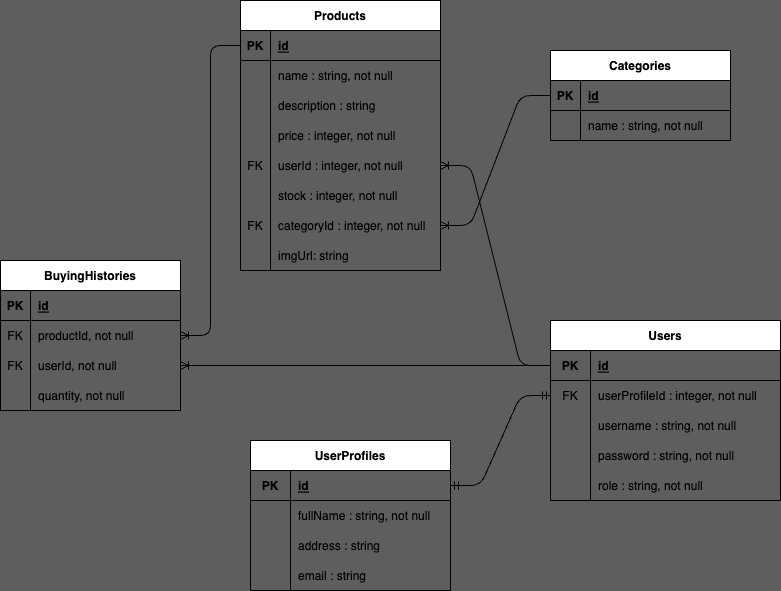

The diagram above was exported from draw.io. Its source (the exported page's mxGraphModel, read from the mxfile embedded in the PNG):
<mxGraphModel dx="945" dy="872" grid="1" gridSize="10" guides="1" tooltips="1" connect="1" arrows="1" fold="1" page="1" pageScale="1" pageWidth="850" pageHeight="1100" background="#5E5E5E" math="0" shadow="0">
  <root>
    <mxCell id="0" />
    <mxCell id="1" parent="0" />
    <mxCell id="2" value="Products" style="shape=table;startSize=30;container=1;collapsible=1;childLayout=tableLayout;fixedRows=1;rowLines=0;fontStyle=1;align=center;resizeLast=1;" parent="1" vertex="1">
      <mxGeometry x="260" y="70" width="200" height="270" as="geometry" />
    </mxCell>
    <mxCell id="3" value="" style="shape=tableRow;horizontal=0;startSize=0;swimlaneHead=0;swimlaneBody=0;fillColor=none;collapsible=0;dropTarget=0;points=[[0,0.5],[1,0.5]];portConstraint=eastwest;top=0;left=0;right=0;bottom=1;" parent="2" vertex="1">
      <mxGeometry y="30" width="200" height="30" as="geometry" />
    </mxCell>
    <mxCell id="4" value="PK" style="shape=partialRectangle;connectable=0;fillColor=none;top=0;left=0;bottom=0;right=0;fontStyle=1;overflow=hidden;" parent="3" vertex="1">
      <mxGeometry width="30" height="30" as="geometry">
        <mxRectangle width="30" height="30" as="alternateBounds" />
      </mxGeometry>
    </mxCell>
    <mxCell id="5" value="id" style="shape=partialRectangle;connectable=0;fillColor=none;top=0;left=0;bottom=0;right=0;align=left;spacingLeft=6;fontStyle=5;overflow=hidden;" parent="3" vertex="1">
      <mxGeometry x="30" width="170" height="30" as="geometry">
        <mxRectangle width="170" height="30" as="alternateBounds" />
      </mxGeometry>
    </mxCell>
    <mxCell id="6" value="" style="shape=tableRow;horizontal=0;startSize=0;swimlaneHead=0;swimlaneBody=0;fillColor=none;collapsible=0;dropTarget=0;points=[[0,0.5],[1,0.5]];portConstraint=eastwest;top=0;left=0;right=0;bottom=0;" parent="2" vertex="1">
      <mxGeometry y="60" width="200" height="30" as="geometry" />
    </mxCell>
    <mxCell id="7" value="" style="shape=partialRectangle;connectable=0;fillColor=none;top=0;left=0;bottom=0;right=0;editable=1;overflow=hidden;" parent="6" vertex="1">
      <mxGeometry width="30" height="30" as="geometry">
        <mxRectangle width="30" height="30" as="alternateBounds" />
      </mxGeometry>
    </mxCell>
    <mxCell id="8" value="name : string, not null" style="shape=partialRectangle;connectable=0;fillColor=none;top=0;left=0;bottom=0;right=0;align=left;spacingLeft=6;overflow=hidden;" parent="6" vertex="1">
      <mxGeometry x="30" width="170" height="30" as="geometry">
        <mxRectangle width="170" height="30" as="alternateBounds" />
      </mxGeometry>
    </mxCell>
    <mxCell id="9" value="" style="shape=tableRow;horizontal=0;startSize=0;swimlaneHead=0;swimlaneBody=0;fillColor=none;collapsible=0;dropTarget=0;points=[[0,0.5],[1,0.5]];portConstraint=eastwest;top=0;left=0;right=0;bottom=0;" parent="2" vertex="1">
      <mxGeometry y="90" width="200" height="30" as="geometry" />
    </mxCell>
    <mxCell id="10" value="" style="shape=partialRectangle;connectable=0;fillColor=none;top=0;left=0;bottom=0;right=0;editable=1;overflow=hidden;" parent="9" vertex="1">
      <mxGeometry width="30" height="30" as="geometry">
        <mxRectangle width="30" height="30" as="alternateBounds" />
      </mxGeometry>
    </mxCell>
    <mxCell id="11" value="description : string" style="shape=partialRectangle;connectable=0;fillColor=none;top=0;left=0;bottom=0;right=0;align=left;spacingLeft=6;overflow=hidden;" parent="9" vertex="1">
      <mxGeometry x="30" width="170" height="30" as="geometry">
        <mxRectangle width="170" height="30" as="alternateBounds" />
      </mxGeometry>
    </mxCell>
    <mxCell id="12" value="" style="shape=tableRow;horizontal=0;startSize=0;swimlaneHead=0;swimlaneBody=0;fillColor=none;collapsible=0;dropTarget=0;points=[[0,0.5],[1,0.5]];portConstraint=eastwest;top=0;left=0;right=0;bottom=0;" parent="2" vertex="1">
      <mxGeometry y="120" width="200" height="30" as="geometry" />
    </mxCell>
    <mxCell id="13" value="" style="shape=partialRectangle;connectable=0;fillColor=none;top=0;left=0;bottom=0;right=0;editable=1;overflow=hidden;" parent="12" vertex="1">
      <mxGeometry width="30" height="30" as="geometry">
        <mxRectangle width="30" height="30" as="alternateBounds" />
      </mxGeometry>
    </mxCell>
    <mxCell id="14" value="price : integer, not null" style="shape=partialRectangle;connectable=0;fillColor=none;top=0;left=0;bottom=0;right=0;align=left;spacingLeft=6;overflow=hidden;" parent="12" vertex="1">
      <mxGeometry x="30" width="170" height="30" as="geometry">
        <mxRectangle width="170" height="30" as="alternateBounds" />
      </mxGeometry>
    </mxCell>
    <mxCell id="31" value="" style="shape=tableRow;horizontal=0;startSize=0;swimlaneHead=0;swimlaneBody=0;fillColor=none;collapsible=0;dropTarget=0;points=[[0,0.5],[1,0.5]];portConstraint=eastwest;top=0;left=0;right=0;bottom=0;" parent="2" vertex="1">
      <mxGeometry y="150" width="200" height="30" as="geometry" />
    </mxCell>
    <mxCell id="32" value="FK" style="shape=partialRectangle;connectable=0;fillColor=none;top=0;left=0;bottom=0;right=0;editable=1;overflow=hidden;" parent="31" vertex="1">
      <mxGeometry width="30" height="30" as="geometry">
        <mxRectangle width="30" height="30" as="alternateBounds" />
      </mxGeometry>
    </mxCell>
    <mxCell id="33" value="userId : integer, not null" style="shape=partialRectangle;connectable=0;fillColor=none;top=0;left=0;bottom=0;right=0;align=left;spacingLeft=6;overflow=hidden;" parent="31" vertex="1">
      <mxGeometry x="30" width="170" height="30" as="geometry">
        <mxRectangle width="170" height="30" as="alternateBounds" />
      </mxGeometry>
    </mxCell>
    <mxCell id="40" value="" style="shape=tableRow;horizontal=0;startSize=0;swimlaneHead=0;swimlaneBody=0;fillColor=none;collapsible=0;dropTarget=0;points=[[0,0.5],[1,0.5]];portConstraint=eastwest;top=0;left=0;right=0;bottom=0;" parent="2" vertex="1">
      <mxGeometry y="180" width="200" height="30" as="geometry" />
    </mxCell>
    <mxCell id="41" value="" style="shape=partialRectangle;connectable=0;fillColor=none;top=0;left=0;bottom=0;right=0;editable=1;overflow=hidden;" parent="40" vertex="1">
      <mxGeometry width="30" height="30" as="geometry">
        <mxRectangle width="30" height="30" as="alternateBounds" />
      </mxGeometry>
    </mxCell>
    <mxCell id="42" value="stock : integer, not null" style="shape=partialRectangle;connectable=0;fillColor=none;top=0;left=0;bottom=0;right=0;align=left;spacingLeft=6;overflow=hidden;" parent="40" vertex="1">
      <mxGeometry x="30" width="170" height="30" as="geometry">
        <mxRectangle width="170" height="30" as="alternateBounds" />
      </mxGeometry>
    </mxCell>
    <mxCell id="121" value="" style="shape=tableRow;horizontal=0;startSize=0;swimlaneHead=0;swimlaneBody=0;fillColor=none;collapsible=0;dropTarget=0;points=[[0,0.5],[1,0.5]];portConstraint=eastwest;top=0;left=0;right=0;bottom=0;" parent="2" vertex="1">
      <mxGeometry y="210" width="200" height="30" as="geometry" />
    </mxCell>
    <mxCell id="122" value="FK" style="shape=partialRectangle;connectable=0;fillColor=none;top=0;left=0;bottom=0;right=0;editable=1;overflow=hidden;" parent="121" vertex="1">
      <mxGeometry width="30" height="30" as="geometry">
        <mxRectangle width="30" height="30" as="alternateBounds" />
      </mxGeometry>
    </mxCell>
    <mxCell id="123" value="categoryId : integer, not null" style="shape=partialRectangle;connectable=0;fillColor=none;top=0;left=0;bottom=0;right=0;align=left;spacingLeft=6;overflow=hidden;" parent="121" vertex="1">
      <mxGeometry x="30" width="170" height="30" as="geometry">
        <mxRectangle width="170" height="30" as="alternateBounds" />
      </mxGeometry>
    </mxCell>
    <mxCell id="187" value="" style="shape=tableRow;horizontal=0;startSize=0;swimlaneHead=0;swimlaneBody=0;fillColor=none;collapsible=0;dropTarget=0;points=[[0,0.5],[1,0.5]];portConstraint=eastwest;top=0;left=0;right=0;bottom=0;" parent="2" vertex="1">
      <mxGeometry y="240" width="200" height="30" as="geometry" />
    </mxCell>
    <mxCell id="188" value="" style="shape=partialRectangle;connectable=0;fillColor=none;top=0;left=0;bottom=0;right=0;editable=1;overflow=hidden;" parent="187" vertex="1">
      <mxGeometry width="30" height="30" as="geometry">
        <mxRectangle width="30" height="30" as="alternateBounds" />
      </mxGeometry>
    </mxCell>
    <mxCell id="189" value="imgUrl: string" style="shape=partialRectangle;connectable=0;fillColor=none;top=0;left=0;bottom=0;right=0;align=left;spacingLeft=6;overflow=hidden;" parent="187" vertex="1">
      <mxGeometry x="30" width="170" height="30" as="geometry">
        <mxRectangle width="170" height="30" as="alternateBounds" />
      </mxGeometry>
    </mxCell>
    <mxCell id="15" value="Categories" style="shape=table;startSize=30;container=1;collapsible=1;childLayout=tableLayout;fixedRows=1;rowLines=0;fontStyle=1;align=center;resizeLast=1;" parent="1" vertex="1">
      <mxGeometry x="570" y="120" width="180" height="90" as="geometry" />
    </mxCell>
    <mxCell id="16" value="" style="shape=tableRow;horizontal=0;startSize=0;swimlaneHead=0;swimlaneBody=0;fillColor=none;collapsible=0;dropTarget=0;points=[[0,0.5],[1,0.5]];portConstraint=eastwest;top=0;left=0;right=0;bottom=1;" parent="15" vertex="1">
      <mxGeometry y="30" width="180" height="30" as="geometry" />
    </mxCell>
    <mxCell id="17" value="PK" style="shape=partialRectangle;connectable=0;fillColor=none;top=0;left=0;bottom=0;right=0;fontStyle=1;overflow=hidden;" parent="16" vertex="1">
      <mxGeometry width="30" height="30" as="geometry">
        <mxRectangle width="30" height="30" as="alternateBounds" />
      </mxGeometry>
    </mxCell>
    <mxCell id="18" value="id" style="shape=partialRectangle;connectable=0;fillColor=none;top=0;left=0;bottom=0;right=0;align=left;spacingLeft=6;fontStyle=5;overflow=hidden;" parent="16" vertex="1">
      <mxGeometry x="30" width="150" height="30" as="geometry">
        <mxRectangle width="150" height="30" as="alternateBounds" />
      </mxGeometry>
    </mxCell>
    <mxCell id="19" value="" style="shape=tableRow;horizontal=0;startSize=0;swimlaneHead=0;swimlaneBody=0;fillColor=none;collapsible=0;dropTarget=0;points=[[0,0.5],[1,0.5]];portConstraint=eastwest;top=0;left=0;right=0;bottom=0;" parent="15" vertex="1">
      <mxGeometry y="60" width="180" height="30" as="geometry" />
    </mxCell>
    <mxCell id="20" value="" style="shape=partialRectangle;connectable=0;fillColor=none;top=0;left=0;bottom=0;right=0;editable=1;overflow=hidden;" parent="19" vertex="1">
      <mxGeometry width="30" height="30" as="geometry">
        <mxRectangle width="30" height="30" as="alternateBounds" />
      </mxGeometry>
    </mxCell>
    <mxCell id="21" value="name : string, not null" style="shape=partialRectangle;connectable=0;fillColor=none;top=0;left=0;bottom=0;right=0;align=left;spacingLeft=6;overflow=hidden;" parent="19" vertex="1">
      <mxGeometry x="30" width="150" height="30" as="geometry">
        <mxRectangle width="150" height="30" as="alternateBounds" />
      </mxGeometry>
    </mxCell>
    <mxCell id="43" value="Users" style="shape=table;startSize=30;container=1;collapsible=1;childLayout=tableLayout;fixedRows=1;rowLines=0;fontStyle=1;align=center;resizeLast=1;" parent="1" vertex="1">
      <mxGeometry x="570" y="390" width="230" height="180" as="geometry" />
    </mxCell>
    <mxCell id="44" value="" style="shape=tableRow;horizontal=0;startSize=0;swimlaneHead=0;swimlaneBody=0;fillColor=none;collapsible=0;dropTarget=0;points=[[0,0.5],[1,0.5]];portConstraint=eastwest;top=0;left=0;right=0;bottom=1;" parent="43" vertex="1">
      <mxGeometry y="30" width="230" height="30" as="geometry" />
    </mxCell>
    <mxCell id="45" value="PK" style="shape=partialRectangle;connectable=0;fillColor=none;top=0;left=0;bottom=0;right=0;fontStyle=1;overflow=hidden;" parent="44" vertex="1">
      <mxGeometry width="40" height="30" as="geometry">
        <mxRectangle width="40" height="30" as="alternateBounds" />
      </mxGeometry>
    </mxCell>
    <mxCell id="46" value="id" style="shape=partialRectangle;connectable=0;fillColor=none;top=0;left=0;bottom=0;right=0;align=left;spacingLeft=6;fontStyle=5;overflow=hidden;" parent="44" vertex="1">
      <mxGeometry x="40" width="190" height="30" as="geometry">
        <mxRectangle width="190" height="30" as="alternateBounds" />
      </mxGeometry>
    </mxCell>
    <mxCell id="50" value="" style="shape=tableRow;horizontal=0;startSize=0;swimlaneHead=0;swimlaneBody=0;fillColor=none;collapsible=0;dropTarget=0;points=[[0,0.5],[1,0.5]];portConstraint=eastwest;top=0;left=0;right=0;bottom=0;" parent="43" vertex="1">
      <mxGeometry y="60" width="230" height="30" as="geometry" />
    </mxCell>
    <mxCell id="51" value="FK" style="shape=partialRectangle;connectable=0;fillColor=none;top=0;left=0;bottom=0;right=0;editable=1;overflow=hidden;" parent="50" vertex="1">
      <mxGeometry width="40" height="30" as="geometry">
        <mxRectangle width="40" height="30" as="alternateBounds" />
      </mxGeometry>
    </mxCell>
    <mxCell id="52" value="userProfileId : integer, not null" style="shape=partialRectangle;connectable=0;fillColor=none;top=0;left=0;bottom=0;right=0;align=left;spacingLeft=6;overflow=hidden;" parent="50" vertex="1">
      <mxGeometry x="40" width="190" height="30" as="geometry">
        <mxRectangle width="190" height="30" as="alternateBounds" />
      </mxGeometry>
    </mxCell>
    <mxCell id="169" value="" style="shape=tableRow;horizontal=0;startSize=0;swimlaneHead=0;swimlaneBody=0;fillColor=none;collapsible=0;dropTarget=0;points=[[0,0.5],[1,0.5]];portConstraint=eastwest;top=0;left=0;right=0;bottom=0;" parent="43" vertex="1">
      <mxGeometry y="90" width="230" height="30" as="geometry" />
    </mxCell>
    <mxCell id="170" value="" style="shape=partialRectangle;connectable=0;fillColor=none;top=0;left=0;bottom=0;right=0;editable=1;overflow=hidden;" parent="169" vertex="1">
      <mxGeometry width="40" height="30" as="geometry">
        <mxRectangle width="40" height="30" as="alternateBounds" />
      </mxGeometry>
    </mxCell>
    <mxCell id="171" value="username : string, not null" style="shape=partialRectangle;connectable=0;fillColor=none;top=0;left=0;bottom=0;right=0;align=left;spacingLeft=6;overflow=hidden;" parent="169" vertex="1">
      <mxGeometry x="40" width="190" height="30" as="geometry">
        <mxRectangle width="190" height="30" as="alternateBounds" />
      </mxGeometry>
    </mxCell>
    <mxCell id="172" value="" style="shape=tableRow;horizontal=0;startSize=0;swimlaneHead=0;swimlaneBody=0;fillColor=none;collapsible=0;dropTarget=0;points=[[0,0.5],[1,0.5]];portConstraint=eastwest;top=0;left=0;right=0;bottom=0;" parent="43" vertex="1">
      <mxGeometry y="120" width="230" height="30" as="geometry" />
    </mxCell>
    <mxCell id="173" value="" style="shape=partialRectangle;connectable=0;fillColor=none;top=0;left=0;bottom=0;right=0;editable=1;overflow=hidden;" parent="172" vertex="1">
      <mxGeometry width="40" height="30" as="geometry">
        <mxRectangle width="40" height="30" as="alternateBounds" />
      </mxGeometry>
    </mxCell>
    <mxCell id="174" value="password : string, not null" style="shape=partialRectangle;connectable=0;fillColor=none;top=0;left=0;bottom=0;right=0;align=left;spacingLeft=6;overflow=hidden;" parent="172" vertex="1">
      <mxGeometry x="40" width="190" height="30" as="geometry">
        <mxRectangle width="190" height="30" as="alternateBounds" />
      </mxGeometry>
    </mxCell>
    <mxCell id="175" value="" style="shape=tableRow;horizontal=0;startSize=0;swimlaneHead=0;swimlaneBody=0;fillColor=none;collapsible=0;dropTarget=0;points=[[0,0.5],[1,0.5]];portConstraint=eastwest;top=0;left=0;right=0;bottom=0;" parent="43" vertex="1">
      <mxGeometry y="150" width="230" height="30" as="geometry" />
    </mxCell>
    <mxCell id="176" value="" style="shape=partialRectangle;connectable=0;fillColor=none;top=0;left=0;bottom=0;right=0;editable=1;overflow=hidden;" parent="175" vertex="1">
      <mxGeometry width="40" height="30" as="geometry">
        <mxRectangle width="40" height="30" as="alternateBounds" />
      </mxGeometry>
    </mxCell>
    <mxCell id="177" value="role : string, not null" style="shape=partialRectangle;connectable=0;fillColor=none;top=0;left=0;bottom=0;right=0;align=left;spacingLeft=6;overflow=hidden;" parent="175" vertex="1">
      <mxGeometry x="40" width="190" height="30" as="geometry">
        <mxRectangle width="190" height="30" as="alternateBounds" />
      </mxGeometry>
    </mxCell>
    <mxCell id="81" value="BuyingHistories" style="shape=table;startSize=30;container=1;collapsible=1;childLayout=tableLayout;fixedRows=1;rowLines=0;fontStyle=1;align=center;resizeLast=1;" parent="1" vertex="1">
      <mxGeometry x="20" y="330" width="180" height="150" as="geometry" />
    </mxCell>
    <mxCell id="82" value="" style="shape=tableRow;horizontal=0;startSize=0;swimlaneHead=0;swimlaneBody=0;fillColor=none;collapsible=0;dropTarget=0;points=[[0,0.5],[1,0.5]];portConstraint=eastwest;top=0;left=0;right=0;bottom=1;" parent="81" vertex="1">
      <mxGeometry y="30" width="180" height="30" as="geometry" />
    </mxCell>
    <mxCell id="83" value="PK" style="shape=partialRectangle;connectable=0;fillColor=none;top=0;left=0;bottom=0;right=0;fontStyle=1;overflow=hidden;" parent="82" vertex="1">
      <mxGeometry width="30" height="30" as="geometry">
        <mxRectangle width="30" height="30" as="alternateBounds" />
      </mxGeometry>
    </mxCell>
    <mxCell id="84" value="id" style="shape=partialRectangle;connectable=0;fillColor=none;top=0;left=0;bottom=0;right=0;align=left;spacingLeft=6;fontStyle=5;overflow=hidden;" parent="82" vertex="1">
      <mxGeometry x="30" width="150" height="30" as="geometry">
        <mxRectangle width="150" height="30" as="alternateBounds" />
      </mxGeometry>
    </mxCell>
    <mxCell id="85" value="" style="shape=tableRow;horizontal=0;startSize=0;swimlaneHead=0;swimlaneBody=0;fillColor=none;collapsible=0;dropTarget=0;points=[[0,0.5],[1,0.5]];portConstraint=eastwest;top=0;left=0;right=0;bottom=0;" parent="81" vertex="1">
      <mxGeometry y="60" width="180" height="30" as="geometry" />
    </mxCell>
    <mxCell id="86" value="FK" style="shape=partialRectangle;connectable=0;fillColor=none;top=0;left=0;bottom=0;right=0;editable=1;overflow=hidden;" parent="85" vertex="1">
      <mxGeometry width="30" height="30" as="geometry">
        <mxRectangle width="30" height="30" as="alternateBounds" />
      </mxGeometry>
    </mxCell>
    <mxCell id="87" value="productId, not null" style="shape=partialRectangle;connectable=0;fillColor=none;top=0;left=0;bottom=0;right=0;align=left;spacingLeft=6;overflow=hidden;" parent="85" vertex="1">
      <mxGeometry x="30" width="150" height="30" as="geometry">
        <mxRectangle width="150" height="30" as="alternateBounds" />
      </mxGeometry>
    </mxCell>
    <mxCell id="94" value="" style="shape=tableRow;horizontal=0;startSize=0;swimlaneHead=0;swimlaneBody=0;fillColor=none;collapsible=0;dropTarget=0;points=[[0,0.5],[1,0.5]];portConstraint=eastwest;top=0;left=0;right=0;bottom=0;" parent="81" vertex="1">
      <mxGeometry y="90" width="180" height="30" as="geometry" />
    </mxCell>
    <mxCell id="95" value="FK" style="shape=partialRectangle;connectable=0;fillColor=none;top=0;left=0;bottom=0;right=0;editable=1;overflow=hidden;" parent="94" vertex="1">
      <mxGeometry width="30" height="30" as="geometry">
        <mxRectangle width="30" height="30" as="alternateBounds" />
      </mxGeometry>
    </mxCell>
    <mxCell id="96" value="userId, not null" style="shape=partialRectangle;connectable=0;fillColor=none;top=0;left=0;bottom=0;right=0;align=left;spacingLeft=6;overflow=hidden;" parent="94" vertex="1">
      <mxGeometry x="30" width="150" height="30" as="geometry">
        <mxRectangle width="150" height="30" as="alternateBounds" />
      </mxGeometry>
    </mxCell>
    <mxCell id="88" value="" style="shape=tableRow;horizontal=0;startSize=0;swimlaneHead=0;swimlaneBody=0;fillColor=none;collapsible=0;dropTarget=0;points=[[0,0.5],[1,0.5]];portConstraint=eastwest;top=0;left=0;right=0;bottom=0;" parent="81" vertex="1">
      <mxGeometry y="120" width="180" height="30" as="geometry" />
    </mxCell>
    <mxCell id="89" value="" style="shape=partialRectangle;connectable=0;fillColor=none;top=0;left=0;bottom=0;right=0;editable=1;overflow=hidden;" parent="88" vertex="1">
      <mxGeometry width="30" height="30" as="geometry">
        <mxRectangle width="30" height="30" as="alternateBounds" />
      </mxGeometry>
    </mxCell>
    <mxCell id="90" value="quantity, not null" style="shape=partialRectangle;connectable=0;fillColor=none;top=0;left=0;bottom=0;right=0;align=left;spacingLeft=6;overflow=hidden;" parent="88" vertex="1">
      <mxGeometry x="30" width="150" height="30" as="geometry">
        <mxRectangle width="150" height="30" as="alternateBounds" />
      </mxGeometry>
    </mxCell>
    <mxCell id="113" value="" style="edgeStyle=entityRelationEdgeStyle;fontSize=12;html=1;endArrow=ERoneToMany;exitX=0;exitY=0.5;exitDx=0;exitDy=0;entryX=1;entryY=0.5;entryDx=0;entryDy=0;" parent="1" source="16" target="121" edge="1">
      <mxGeometry width="100" height="100" relative="1" as="geometry">
        <mxPoint x="380" y="300" as="sourcePoint" />
        <mxPoint x="370" y="350" as="targetPoint" />
      </mxGeometry>
    </mxCell>
    <mxCell id="120" value="" style="edgeStyle=entityRelationEdgeStyle;fontSize=12;html=1;endArrow=ERoneToMany;" parent="1" source="44" target="94" edge="1">
      <mxGeometry width="100" height="100" relative="1" as="geometry">
        <mxPoint x="450" y="460" as="sourcePoint" />
        <mxPoint x="550" y="360" as="targetPoint" />
      </mxGeometry>
    </mxCell>
    <mxCell id="124" value="" style="edgeStyle=entityRelationEdgeStyle;fontSize=12;html=1;endArrow=ERoneToMany;exitX=0;exitY=0.5;exitDx=0;exitDy=0;entryX=1;entryY=0.5;entryDx=0;entryDy=0;" parent="1" source="44" target="31" edge="1">
      <mxGeometry width="100" height="100" relative="1" as="geometry">
        <mxPoint x="560" y="380" as="sourcePoint" />
        <mxPoint x="660" y="280" as="targetPoint" />
      </mxGeometry>
    </mxCell>
    <mxCell id="139" value="UserProfiles" style="shape=table;startSize=30;container=1;collapsible=1;childLayout=tableLayout;fixedRows=1;rowLines=0;fontStyle=1;align=center;resizeLast=1;" parent="1" vertex="1">
      <mxGeometry x="270" y="510" width="200" height="150" as="geometry" />
    </mxCell>
    <mxCell id="140" value="" style="shape=tableRow;horizontal=0;startSize=0;swimlaneHead=0;swimlaneBody=0;fillColor=none;collapsible=0;dropTarget=0;points=[[0,0.5],[1,0.5]];portConstraint=eastwest;top=0;left=0;right=0;bottom=1;" parent="139" vertex="1">
      <mxGeometry y="30" width="200" height="30" as="geometry" />
    </mxCell>
    <mxCell id="141" value="PK" style="shape=partialRectangle;connectable=0;fillColor=none;top=0;left=0;bottom=0;right=0;fontStyle=1;overflow=hidden;" parent="140" vertex="1">
      <mxGeometry width="40" height="30" as="geometry">
        <mxRectangle width="40" height="30" as="alternateBounds" />
      </mxGeometry>
    </mxCell>
    <mxCell id="142" value="id" style="shape=partialRectangle;connectable=0;fillColor=none;top=0;left=0;bottom=0;right=0;align=left;spacingLeft=6;fontStyle=5;overflow=hidden;" parent="140" vertex="1">
      <mxGeometry x="40" width="160" height="30" as="geometry">
        <mxRectangle width="160" height="30" as="alternateBounds" />
      </mxGeometry>
    </mxCell>
    <mxCell id="143" value="" style="shape=tableRow;horizontal=0;startSize=0;swimlaneHead=0;swimlaneBody=0;fillColor=none;collapsible=0;dropTarget=0;points=[[0,0.5],[1,0.5]];portConstraint=eastwest;top=0;left=0;right=0;bottom=0;" parent="139" vertex="1">
      <mxGeometry y="60" width="200" height="30" as="geometry" />
    </mxCell>
    <mxCell id="144" value="" style="shape=partialRectangle;connectable=0;fillColor=none;top=0;left=0;bottom=0;right=0;editable=1;overflow=hidden;" parent="143" vertex="1">
      <mxGeometry width="40" height="30" as="geometry">
        <mxRectangle width="40" height="30" as="alternateBounds" />
      </mxGeometry>
    </mxCell>
    <mxCell id="145" value="fullName : string, not null" style="shape=partialRectangle;connectable=0;fillColor=none;top=0;left=0;bottom=0;right=0;align=left;spacingLeft=6;overflow=hidden;" parent="143" vertex="1">
      <mxGeometry x="40" width="160" height="30" as="geometry">
        <mxRectangle width="160" height="30" as="alternateBounds" />
      </mxGeometry>
    </mxCell>
    <mxCell id="152" value="" style="shape=tableRow;horizontal=0;startSize=0;swimlaneHead=0;swimlaneBody=0;fillColor=none;collapsible=0;dropTarget=0;points=[[0,0.5],[1,0.5]];portConstraint=eastwest;top=0;left=0;right=0;bottom=0;" parent="139" vertex="1">
      <mxGeometry y="90" width="200" height="30" as="geometry" />
    </mxCell>
    <mxCell id="153" value="" style="shape=partialRectangle;connectable=0;fillColor=none;top=0;left=0;bottom=0;right=0;editable=1;overflow=hidden;" parent="152" vertex="1">
      <mxGeometry width="40" height="30" as="geometry">
        <mxRectangle width="40" height="30" as="alternateBounds" />
      </mxGeometry>
    </mxCell>
    <mxCell id="154" value="address : string" style="shape=partialRectangle;connectable=0;fillColor=none;top=0;left=0;bottom=0;right=0;align=left;spacingLeft=6;overflow=hidden;" parent="152" vertex="1">
      <mxGeometry x="40" width="160" height="30" as="geometry">
        <mxRectangle width="160" height="30" as="alternateBounds" />
      </mxGeometry>
    </mxCell>
    <mxCell id="155" value="" style="shape=tableRow;horizontal=0;startSize=0;swimlaneHead=0;swimlaneBody=0;fillColor=none;collapsible=0;dropTarget=0;points=[[0,0.5],[1,0.5]];portConstraint=eastwest;top=0;left=0;right=0;bottom=0;" parent="139" vertex="1">
      <mxGeometry y="120" width="200" height="30" as="geometry" />
    </mxCell>
    <mxCell id="156" value="" style="shape=partialRectangle;connectable=0;fillColor=none;top=0;left=0;bottom=0;right=0;editable=1;overflow=hidden;" parent="155" vertex="1">
      <mxGeometry width="40" height="30" as="geometry">
        <mxRectangle width="40" height="30" as="alternateBounds" />
      </mxGeometry>
    </mxCell>
    <mxCell id="157" value="email : string" style="shape=partialRectangle;connectable=0;fillColor=none;top=0;left=0;bottom=0;right=0;align=left;spacingLeft=6;overflow=hidden;" parent="155" vertex="1">
      <mxGeometry x="40" width="160" height="30" as="geometry">
        <mxRectangle width="160" height="30" as="alternateBounds" />
      </mxGeometry>
    </mxCell>
    <mxCell id="164" value="" style="edgeStyle=entityRelationEdgeStyle;fontSize=12;html=1;endArrow=ERmandOne;startArrow=ERmandOne;exitX=0;exitY=0.5;exitDx=0;exitDy=0;" parent="1" source="50" target="140" edge="1">
      <mxGeometry width="100" height="100" relative="1" as="geometry">
        <mxPoint x="560" y="380" as="sourcePoint" />
        <mxPoint x="660" y="280" as="targetPoint" />
      </mxGeometry>
    </mxCell>
    <mxCell id="165" value="" style="edgeStyle=entityRelationEdgeStyle;fontSize=12;html=1;endArrow=ERoneToMany;exitX=0;exitY=0.5;exitDx=0;exitDy=0;" parent="1" source="3" target="85" edge="1">
      <mxGeometry width="100" height="100" relative="1" as="geometry">
        <mxPoint x="590" y="380" as="sourcePoint" />
        <mxPoint x="450" y="270" as="targetPoint" />
      </mxGeometry>
    </mxCell>
  </root>
</mxGraphModel>